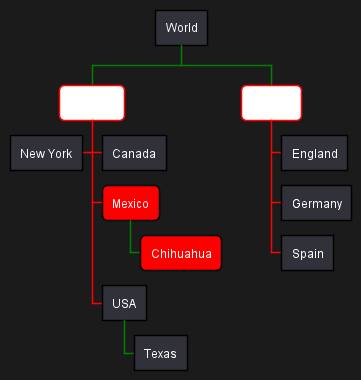

The diagram above was rendered by PlantUML. Its source (embedded in the PNG):
@startwbs
<style>
wbsDiagram {
  Linecolor black
  arrow {
    LineColor green
  }
  :depth(1) {
      BackgroundColor White
      RoundCorner 10
      LineColor red
  }

 .mexicoStyle * {
     BackgroundColor Red
     FontColor White
     RoundCorner 10
 }
}
</style>
* World
** America
*** Canada
*** Mexico <<mexicoStyle>>
**** Chihuahua
*** USA
**** Texas
***< New York
** Europe
*** England
*** Germany
*** Spain
@endwbs